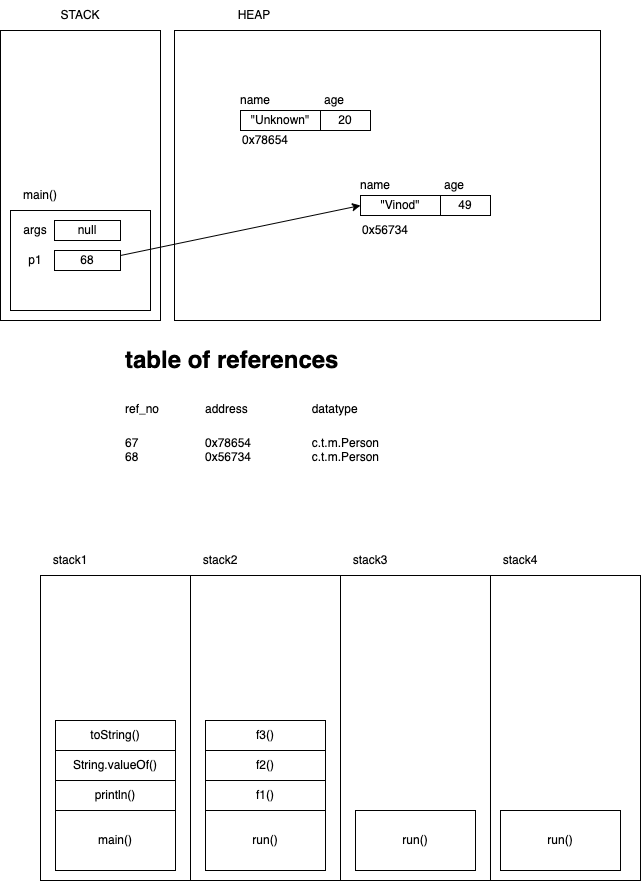

The diagram above was exported from draw.io. Its source (the exported page's mxGraphModel, read from the mxfile embedded in the PNG):
<mxGraphModel dx="950" dy="449" grid="1" gridSize="10" guides="1" tooltips="1" connect="1" arrows="1" fold="1" page="1" pageScale="1" pageWidth="827" pageHeight="1169" math="0" shadow="0">
  <root>
    <mxCell id="0" />
    <mxCell id="1" parent="0" />
    <mxCell id="2" value="" style="rounded=0;whiteSpace=wrap;html=1;" vertex="1" parent="1">
      <mxGeometry x="80" y="40" width="160" height="290" as="geometry" />
    </mxCell>
    <mxCell id="3" value="STACK" style="text;html=1;strokeColor=none;fillColor=none;align=center;verticalAlign=middle;whiteSpace=wrap;rounded=0;" vertex="1" parent="1">
      <mxGeometry x="80" y="10" width="160" height="30" as="geometry" />
    </mxCell>
    <mxCell id="4" value="HEAP" style="text;html=1;strokeColor=none;fillColor=none;align=center;verticalAlign=middle;whiteSpace=wrap;rounded=0;" vertex="1" parent="1">
      <mxGeometry x="254" y="10" width="160" height="30" as="geometry" />
    </mxCell>
    <mxCell id="5" value="" style="rounded=0;whiteSpace=wrap;html=1;" vertex="1" parent="1">
      <mxGeometry x="254" y="40" width="426" height="290" as="geometry" />
    </mxCell>
    <mxCell id="6" value="" style="rounded=0;whiteSpace=wrap;html=1;" vertex="1" parent="1">
      <mxGeometry x="90" y="220" width="140" height="100" as="geometry" />
    </mxCell>
    <mxCell id="7" value="main()" style="text;html=1;strokeColor=none;fillColor=none;align=center;verticalAlign=middle;whiteSpace=wrap;rounded=0;" vertex="1" parent="1">
      <mxGeometry x="90" y="190" width="60" height="30" as="geometry" />
    </mxCell>
    <mxCell id="8" value="args" style="text;html=1;strokeColor=none;fillColor=none;align=center;verticalAlign=middle;whiteSpace=wrap;rounded=0;" vertex="1" parent="1">
      <mxGeometry x="100" y="230" width="30" height="20" as="geometry" />
    </mxCell>
    <mxCell id="9" value="null" style="rounded=0;whiteSpace=wrap;html=1;" vertex="1" parent="1">
      <mxGeometry x="134" y="230" width="66" height="20" as="geometry" />
    </mxCell>
    <mxCell id="18" style="edgeStyle=none;html=1;exitX=1;exitY=0.25;exitDx=0;exitDy=0;entryX=0;entryY=0.5;entryDx=0;entryDy=0;" edge="1" parent="1" source="10" target="23">
      <mxGeometry relative="1" as="geometry" />
    </mxCell>
    <mxCell id="10" value="68" style="rounded=0;whiteSpace=wrap;html=1;" vertex="1" parent="1">
      <mxGeometry x="134" y="260" width="66" height="20" as="geometry" />
    </mxCell>
    <mxCell id="11" value="p1" style="text;html=1;strokeColor=none;fillColor=none;align=center;verticalAlign=middle;whiteSpace=wrap;rounded=0;" vertex="1" parent="1">
      <mxGeometry x="100" y="260" width="30" height="20" as="geometry" />
    </mxCell>
    <mxCell id="12" value="&quot;Unknown&quot;" style="rounded=0;whiteSpace=wrap;html=1;" vertex="1" parent="1">
      <mxGeometry x="320" y="120" width="80" height="20" as="geometry" />
    </mxCell>
    <mxCell id="13" value="20" style="rounded=0;whiteSpace=wrap;html=1;" vertex="1" parent="1">
      <mxGeometry x="400" y="120" width="50" height="20" as="geometry" />
    </mxCell>
    <mxCell id="14" value="name" style="text;html=1;strokeColor=none;fillColor=none;align=center;verticalAlign=middle;whiteSpace=wrap;rounded=0;" vertex="1" parent="1">
      <mxGeometry x="320" y="100" width="30" height="20" as="geometry" />
    </mxCell>
    <mxCell id="15" value="age" style="text;html=1;strokeColor=none;fillColor=none;align=center;verticalAlign=middle;whiteSpace=wrap;rounded=0;" vertex="1" parent="1">
      <mxGeometry x="399" y="100" width="30" height="20" as="geometry" />
    </mxCell>
    <mxCell id="16" value="0x78654" style="text;html=1;strokeColor=none;fillColor=none;align=center;verticalAlign=middle;whiteSpace=wrap;rounded=0;" vertex="1" parent="1">
      <mxGeometry x="320" y="140" width="50" height="20" as="geometry" />
    </mxCell>
    <mxCell id="17" value="&lt;h1&gt;&lt;span style=&quot;background-color: initial;&quot;&gt;table of references&lt;/span&gt;&lt;/h1&gt;&lt;h1&gt;&lt;span style=&quot;font-size: 12px; font-weight: 400;&quot;&gt;ref_no&lt;span style=&quot;white-space: pre;&quot;&gt;&#09;&lt;/span&gt;&lt;span style=&quot;white-space: pre;&quot;&gt;&#09;&lt;/span&gt;address&lt;span style=&quot;white-space: pre;&quot;&gt;&#09;&lt;/span&gt;&lt;span style=&quot;white-space: pre;&quot;&gt;&#09;&lt;/span&gt;&lt;span style=&quot;white-space: pre;&quot;&gt;&#09;&lt;/span&gt;datatype&lt;/span&gt;&lt;/h1&gt;&lt;div&gt;&lt;span style=&quot;font-size: 12px; font-weight: 400;&quot;&gt;67&lt;span style=&quot;white-space: pre;&quot;&gt;&#09;&lt;/span&gt;&lt;span style=&quot;white-space: pre;&quot;&gt;&#09;&lt;/span&gt;&lt;span style=&quot;white-space: pre;&quot;&gt;&#09;&lt;/span&gt;0x78654&lt;span style=&quot;white-space: pre;&quot;&gt;&#09;&lt;/span&gt;&lt;span style=&quot;white-space: pre;&quot;&gt;&#09;&lt;/span&gt;&lt;span style=&quot;white-space: pre;&quot;&gt;&#09;&lt;/span&gt;c.t.m.Person&lt;/span&gt;&lt;/div&gt;&lt;div&gt;&lt;span style=&quot;font-size: 12px; font-weight: 400;&quot;&gt;68&lt;span style=&quot;white-space: pre;&quot;&gt;&#09;&lt;/span&gt;&lt;span style=&quot;white-space: pre;&quot;&gt;&#09;&lt;/span&gt;&lt;span style=&quot;white-space: pre;&quot;&gt;&#09;&lt;/span&gt;0x56734&lt;span style=&quot;white-space: pre;&quot;&gt;&#09;&lt;/span&gt;&lt;span style=&quot;white-space: pre;&quot;&gt;&#09;&lt;/span&gt;&lt;span style=&quot;white-space: pre;&quot;&gt;&#09;&lt;/span&gt;c.t.m.Person&lt;/span&gt;&lt;/div&gt;" style="text;html=1;strokeColor=none;fillColor=none;spacing=5;spacingTop=-20;whiteSpace=wrap;overflow=hidden;rounded=0;" vertex="1" parent="1">
      <mxGeometry x="200" y="350" width="420" height="160" as="geometry" />
    </mxCell>
    <mxCell id="23" value="&quot;Vinod&quot;" style="rounded=0;whiteSpace=wrap;html=1;" vertex="1" parent="1">
      <mxGeometry x="440" y="205" width="80" height="20" as="geometry" />
    </mxCell>
    <mxCell id="24" value="49" style="rounded=0;whiteSpace=wrap;html=1;" vertex="1" parent="1">
      <mxGeometry x="520" y="205" width="50" height="20" as="geometry" />
    </mxCell>
    <mxCell id="25" value="name" style="text;html=1;strokeColor=none;fillColor=none;align=center;verticalAlign=middle;whiteSpace=wrap;rounded=0;" vertex="1" parent="1">
      <mxGeometry x="440" y="185" width="30" height="20" as="geometry" />
    </mxCell>
    <mxCell id="26" value="age" style="text;html=1;strokeColor=none;fillColor=none;align=center;verticalAlign=middle;whiteSpace=wrap;rounded=0;" vertex="1" parent="1">
      <mxGeometry x="519" y="185" width="30" height="20" as="geometry" />
    </mxCell>
    <mxCell id="27" value="0x56734" style="text;html=1;strokeColor=none;fillColor=none;align=center;verticalAlign=middle;whiteSpace=wrap;rounded=0;" vertex="1" parent="1">
      <mxGeometry x="440" y="230" width="50" height="20" as="geometry" />
    </mxCell>
    <mxCell id="28" value="" style="rounded=0;whiteSpace=wrap;html=1;" vertex="1" parent="1">
      <mxGeometry x="120" y="585" width="150" height="305" as="geometry" />
    </mxCell>
    <mxCell id="29" value="" style="rounded=0;whiteSpace=wrap;html=1;" vertex="1" parent="1">
      <mxGeometry x="270" y="585" width="150" height="305" as="geometry" />
    </mxCell>
    <mxCell id="30" value="" style="rounded=0;whiteSpace=wrap;html=1;" vertex="1" parent="1">
      <mxGeometry x="420" y="585" width="150" height="305" as="geometry" />
    </mxCell>
    <mxCell id="31" value="" style="rounded=0;whiteSpace=wrap;html=1;" vertex="1" parent="1">
      <mxGeometry x="570" y="585" width="150" height="305" as="geometry" />
    </mxCell>
    <mxCell id="32" value="stack1" style="text;html=1;strokeColor=none;fillColor=none;align=center;verticalAlign=middle;whiteSpace=wrap;rounded=0;" vertex="1" parent="1">
      <mxGeometry x="120" y="555" width="60" height="30" as="geometry" />
    </mxCell>
    <mxCell id="33" value="stack2" style="text;html=1;strokeColor=none;fillColor=none;align=center;verticalAlign=middle;whiteSpace=wrap;rounded=0;" vertex="1" parent="1">
      <mxGeometry x="270" y="555" width="60" height="30" as="geometry" />
    </mxCell>
    <mxCell id="34" value="stack3" style="text;html=1;strokeColor=none;fillColor=none;align=center;verticalAlign=middle;whiteSpace=wrap;rounded=0;" vertex="1" parent="1">
      <mxGeometry x="420" y="555" width="60" height="30" as="geometry" />
    </mxCell>
    <mxCell id="35" value="stack4" style="text;html=1;strokeColor=none;fillColor=none;align=center;verticalAlign=middle;whiteSpace=wrap;rounded=0;" vertex="1" parent="1">
      <mxGeometry x="570" y="555" width="60" height="30" as="geometry" />
    </mxCell>
    <mxCell id="36" value="main()" style="rounded=0;whiteSpace=wrap;html=1;" vertex="1" parent="1">
      <mxGeometry x="135" y="820" width="120" height="60" as="geometry" />
    </mxCell>
    <mxCell id="37" value="run()" style="rounded=0;whiteSpace=wrap;html=1;" vertex="1" parent="1">
      <mxGeometry x="285" y="820" width="120" height="60" as="geometry" />
    </mxCell>
    <mxCell id="38" value="run()" style="rounded=0;whiteSpace=wrap;html=1;" vertex="1" parent="1">
      <mxGeometry x="435" y="820" width="120" height="60" as="geometry" />
    </mxCell>
    <mxCell id="39" value="run()" style="rounded=0;whiteSpace=wrap;html=1;" vertex="1" parent="1">
      <mxGeometry x="580" y="820" width="120" height="60" as="geometry" />
    </mxCell>
    <mxCell id="41" value="println()" style="rounded=0;whiteSpace=wrap;html=1;" vertex="1" parent="1">
      <mxGeometry x="135" y="790" width="120" height="30" as="geometry" />
    </mxCell>
    <mxCell id="42" value="String.valueOf()" style="rounded=0;whiteSpace=wrap;html=1;" vertex="1" parent="1">
      <mxGeometry x="135" y="760" width="120" height="30" as="geometry" />
    </mxCell>
    <mxCell id="43" value="toString()" style="rounded=0;whiteSpace=wrap;html=1;" vertex="1" parent="1">
      <mxGeometry x="135" y="730" width="120" height="30" as="geometry" />
    </mxCell>
    <mxCell id="44" value="f1()" style="rounded=0;whiteSpace=wrap;html=1;" vertex="1" parent="1">
      <mxGeometry x="285" y="790" width="120" height="30" as="geometry" />
    </mxCell>
    <mxCell id="45" value="f2()" style="rounded=0;whiteSpace=wrap;html=1;" vertex="1" parent="1">
      <mxGeometry x="285" y="760" width="120" height="30" as="geometry" />
    </mxCell>
    <mxCell id="46" value="f3()" style="rounded=0;whiteSpace=wrap;html=1;" vertex="1" parent="1">
      <mxGeometry x="285" y="730" width="120" height="30" as="geometry" />
    </mxCell>
  </root>
</mxGraphModel>